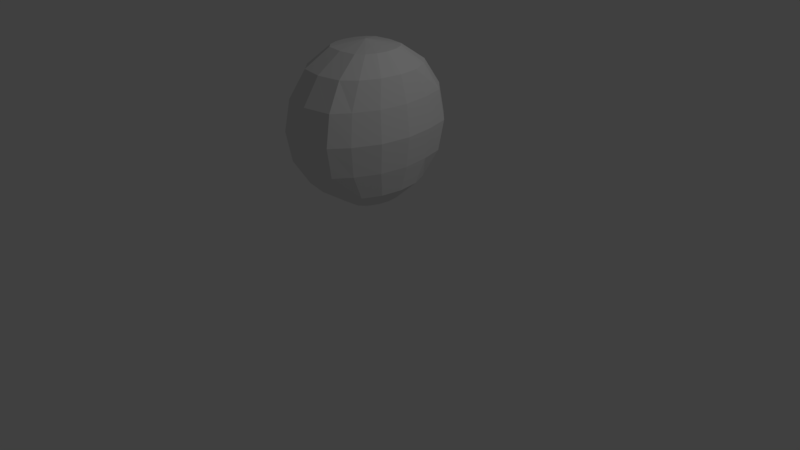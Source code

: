 # Source: panCharModel00.blend  (saved by Blender 2.79.0; exported with 4.5.12 LTS)
import bpy
from mathutils import Matrix  # noqa: F401  (used for matrix-valued properties, if any)

bpy.ops.wm.read_factory_settings(use_empty=True)
scene = bpy.context.scene
scene.name = 'Scene'

# ---- collections
col_collection_1 = bpy.data.collections.new('Collection 1'); scene.collection.children.link(col_collection_1)

# ---- world
world_world = bpy.data.worlds.new('World'); scene.world = world_world
world_world.color = (0.05088, 0.05088, 0.05088)
world_world.use_sun_shadow = False
world_world.sun_shadow_jitter_overblur = 0.0
world_world.cycles.sampling_method = 'MANUAL'

# ---- cameras
cam_camera = bpy.data.cameras.new('Camera')
cam_camera.clip_end = 100.0
cam_camera.lens = 35.0
cam_camera.sensor_width = 32.0
cam_camera.sensor_height = 18.0
cam_camera.ortho_scale = 7.314
cam_camera.dof.focus_distance = 0.0
cam_camera.dof.aperture_fstop = 128.0

# ---- lights
light_lamp = bpy.data.lights.new('Lamp', 'POINT')
light_lamp.transmission_factor = 0.0
light_lamp.cutoff_distance = 30.0
light_lamp.energy = 100.0
light_lamp.shadow_buffer_clip_start = 1.001
light_lamp.shadow_soft_size = 0.1
light_lamp.shadow_maximum_resolution = 0.006
light_lamp.use_absolute_resolution = True

# ---- meshes
me_sphere_002 = bpy.data.meshes.new('Sphere.002')
me_sphere_002.from_pydata([(0.0, 0.7071, 2.505), (0.0, 0.9239, 2.181), (0.0, 0.9239, 1.415), (0.0, 0.3827, 0.8742), (0.2203, 0.3536, 2.722), (0.304, 0.6533, 2.505), (0.36, 0.8536, 2.181), (0.3797, 0.9239, 1.798), (0.36, 0.8536, 1.415), (0.304, 0.6533, 1.091), (0.2203, 0.3536, 0.8742), (0.304, 0.2706, 2.722), (0.4588, 0.5, 2.505), (0.5622, 0.6533, 2.181), (0.5986, 0.7071, 1.798), (0.5622, 0.6533, 1.415), (0.4588, 0.5, 1.091), (0.304, 0.2706, 0.8742), (0.36, 0.1464, 2.722), (0.5622, 0.2706, 2.505), (0.6409, 0.3536, 2.181), (0.6884, 0.3827, 1.798), (0.6409, 0.3536, 1.415), (0.5622, 0.2706, 1.091), (0.36, 0.1464, 0.8742), (0.3797, 1.307e-07, 2.722), (0.5986, 7.11e-08, 2.505), (0.6884, 1.149e-08, 2.181), (0.7397, 1.149e-08, 1.798), (0.6884, 1.149e-08, 1.415), (0.5986, 7.11e-08, 1.091), (0.3797, 5.62e-08, 0.8742), (0.36, -0.1464, 2.722), (0.5622, -0.2706, 2.505), (0.6409, -0.3536, 2.181), (0.6884, -0.3827, 1.798), (0.6409, -0.3536, 1.415), (0.5622, -0.2706, 1.091), (0.36, -0.1464, 0.8742), (0.304, -0.2706, 2.722), (0.4588, -0.5, 2.505), (0.5058, -0.6533, 2.181), (0.5421, -0.7071, 1.798), (0.5058, -0.6533, 1.415), (0.4588, -0.5, 1.091), (0.304, -0.2706, 0.8742), (0.2203, -0.3536, 2.722), (0.304, -0.6533, 2.505), (0.36, -0.8536, 2.181), (0.3797, -0.9239, 1.798), (0.36, -0.8536, 1.415), (0.304, -0.6533, 1.091), (0.2203, -0.3536, 0.8742), (0.0, -0.3827, 2.722), (0.0, -0.7071, 2.505), (0.0, -0.9239, 2.181), (0.0, -1.0, 1.798), (0.0, -0.9239, 1.415), (0.0, -0.7071, 1.091), (0.0, -0.3827, 0.8742), (0.0, 4.974e-14, 2.798), (0.0, 0.3827, 2.722), (0.0, 1.0, 1.798), (0.0, 0.7071, 1.091), (0.0, 1.51e-07, 0.7981)], [], [(3, 63, 9, 10), (2, 62, 7, 8), (1, 0, 5, 6), (61, 60, 4), (64, 3, 10), (63, 2, 8, 9), (62, 1, 6, 7), (0, 61, 4, 5), (6, 5, 12, 13), (4, 60, 11), (64, 10, 17), (9, 8, 15, 16), (7, 6, 13, 14), (5, 4, 11, 12), (10, 9, 16, 17), (8, 7, 14, 15), (64, 17, 24), (16, 15, 22, 23), (14, 13, 20, 21), (12, 11, 18, 19), (17, 16, 23, 24), (15, 14, 21, 22), (13, 12, 19, 20), (11, 60, 18), (19, 18, 25, 26), (24, 23, 30, 31), (22, 21, 28, 29), (20, 19, 26, 27), (18, 60, 25), (64, 24, 31), (23, 22, 29, 30), (21, 20, 27, 28), (31, 30, 37, 38), (29, 28, 35, 36), (27, 26, 33, 34), (25, 60, 32), (64, 31, 38), (30, 29, 36, 37), (28, 27, 34, 35), (26, 25, 32, 33), (32, 60, 39), (64, 38, 45), (37, 36, 43, 44), (35, 34, 41, 42), (33, 32, 39, 40), (38, 37, 44, 45), (36, 35, 42, 43), (34, 33, 40, 41), (44, 43, 50, 51), (42, 41, 48, 49), (40, 39, 46, 47), (45, 44, 51, 52), (43, 42, 49, 50), (41, 40, 47, 48), (39, 60, 46), (64, 45, 52), (52, 51, 58, 59), (50, 49, 56, 57), (48, 47, 54, 55), (46, 60, 53), (64, 52, 59), (51, 50, 57, 58), (49, 48, 55, 56), (47, 46, 53, 54)])
me_sphere_002.use_remesh_preserve_volume = False
me_sphere_002.use_remesh_preserve_attributes = False
me_sphere_002.use_mirror_vertex_groups = False
me_sphere_002.update()

# ---- objects
ob_sphere = bpy.data.objects.new('Sphere', me_sphere_002)
ob_lamp = bpy.data.objects.new('Lamp', light_lamp)
ob_camera = bpy.data.objects.new('Camera', cam_camera)

# ---- transforms, parenting, visibility, modifiers, constraints
ob_sphere.location = (0.0, 0.0, 0.0)
ob_sphere.lineart.crease_threshold = 0.0
_m = ob_sphere.modifiers.new('Mirror', 'MIRROR')
_m.use_clip = True
ob_lamp.location = (4.076, 1.005, 5.904)
ob_lamp.rotation_euler = (0.6503, 0.05522, 1.866)
ob_lamp.lock_rotations_4d = False
ob_lamp.empty_display_type = 'ARROWS'
ob_lamp.color = (0.0, 0.0, 0.0, 0.0)
ob_lamp.lineart.crease_threshold = 0.0
ob_camera.location = (7.481, -6.508, 5.344)
ob_camera.rotation_euler = (1.109, 0.0, 0.8149)
ob_camera.lock_rotations_4d = False
ob_camera.empty_display_type = 'ARROWS'
ob_camera.color = (0.0, 0.0, 0.0, 0.0)
ob_camera.display_type = 'WIRE'
ob_camera.lineart.crease_threshold = 0.0

# ---- collection membership
col_collection_1.objects.link(ob_sphere)
col_collection_1.objects.link(ob_lamp)
col_collection_1.objects.link(ob_camera)

# ---- scene / render settings (as saved in the file)
scene.camera = ob_camera
scene.frame_start = 1; scene.frame_end = 250; scene.frame_set(1)
scene.render.engine = 'BLENDER_EEVEE_NEXT'
scene.render.resolution_percentage = 50
scene.render.dither_intensity = 0.0
scene.cycles.use_denoising = False
scene.cycles.samples = 128
scene.cycles.sampling_pattern = 'TABULATED_SOBOL'
scene.cycles.use_adaptive_sampling = False
scene.cycles.use_light_tree = False
scene.cycles.blur_glossy = 0.0
scene.cycles.sample_clamp_indirect = 0.0
scene.view_settings.view_transform = 'Standard'
bpy.context.view_layer.update()
